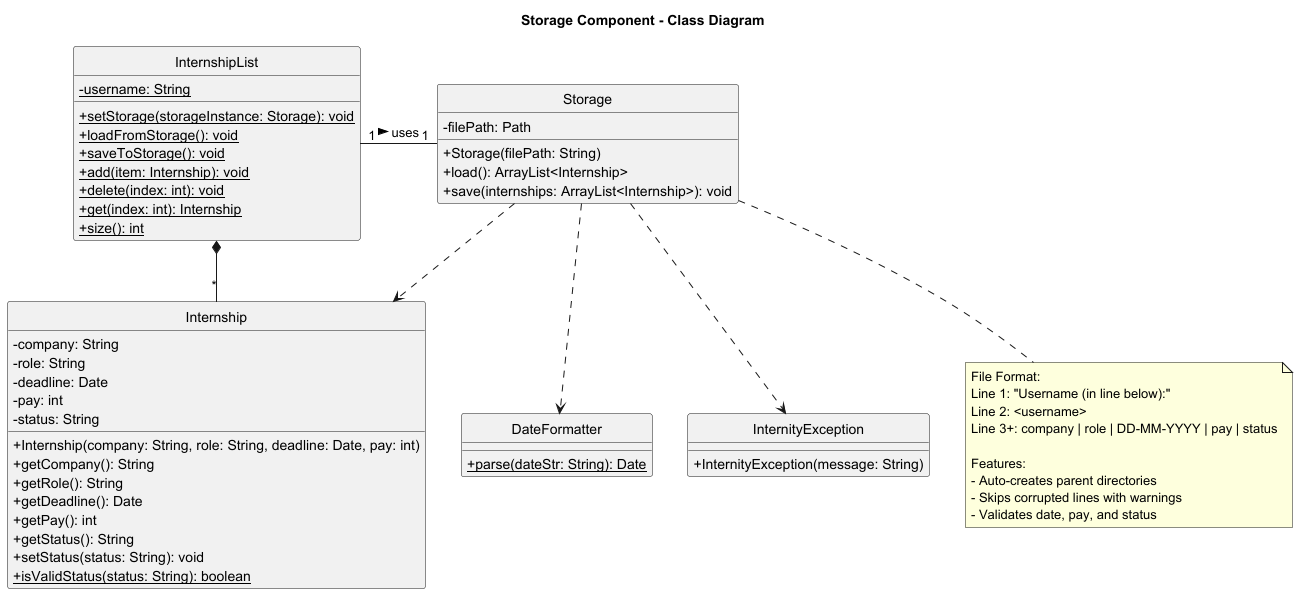

The diagram above was rendered by PlantUML. Its source (embedded in the PNG):
@startuml
title Storage Component - Class Diagram
hide circle
skinparam classAttributeIconSize 0
class Storage {
    - filePath: Path
    __
    + Storage(filePath: String)
    + load(): ArrayList<Internship>
    + save(internships: ArrayList<Internship>): void
}

class InternshipList {
    - {static} username: String
    __
    + {static} setStorage(storageInstance: Storage): void
    + {static} loadFromStorage(): void
    + {static} saveToStorage(): void
    + {static} add(item: Internship): void
    + {static} delete(index: int): void
    + {static} get(index: int): Internship
    + {static} size(): int
}

class Internship {
    - company: String
    - role: String
    - deadline: Date
    - pay: int
    - status: String
    __
    + Internship(company: String, role: String, deadline: Date, pay: int)
    + getCompany(): String
    + getRole(): String
    + getDeadline(): Date
    + getPay(): int
    + getStatus(): String
    + setStatus(status: String): void
    + {static} isValidStatus(status: String): boolean
}

class DateFormatter {
    + {static} parse(dateStr: String): Date
}

class InternityException {
    + InternityException(message: String)
}

note as NoteStorage
  File Format:
  Line 1: "Username (in line below):"
  Line 2: <username>
  Line 3+: company | role | DD-MM-YYYY | pay | status

  Features:
  - Auto-creates parent directories
  - Skips corrupted lines with warnings
  - Validates date, pay, and status
end note

Storage ..> NoteStorage
Storage ..> Internship
Storage ..> DateFormatter
Storage ..> InternityException
InternshipList "1" - "1" Storage : uses >
InternshipList *-- "*" Internship

@enduml